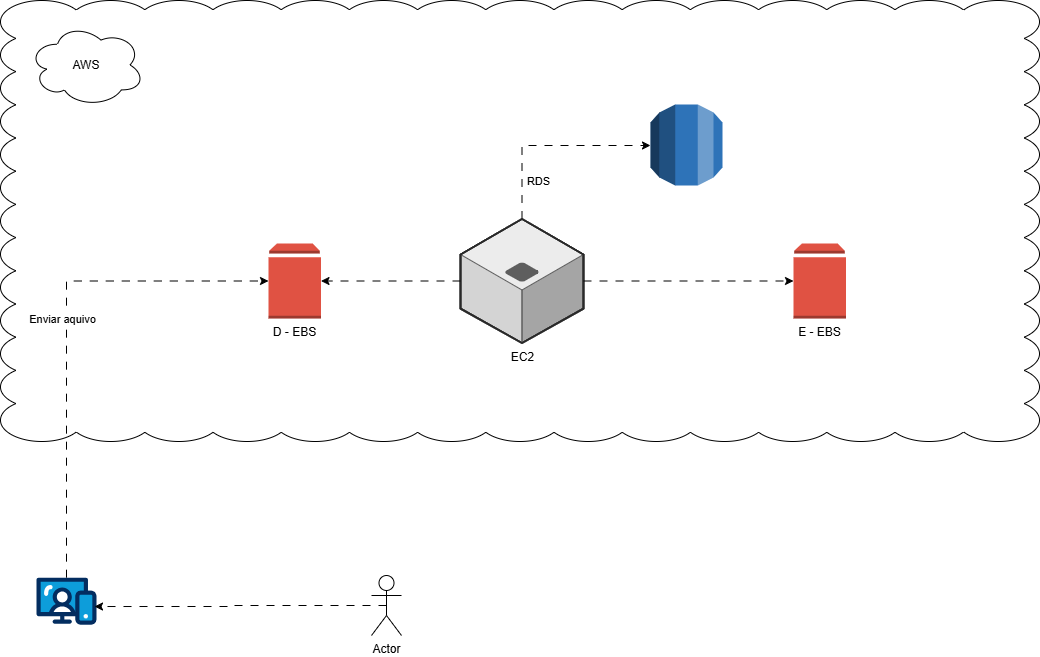

The diagram above was exported from draw.io. Its source (the exported page's mxGraphModel, read from the mxfile embedded in the PNG):
<mxGraphModel dx="1414" dy="745" grid="0" gridSize="10" guides="1" tooltips="1" connect="1" arrows="1" fold="1" page="0" pageScale="1" pageWidth="827" pageHeight="1169" math="0" shadow="0">
  <root>
    <mxCell id="0" />
    <mxCell id="1" parent="0" />
    <mxCell id="yf4zcTVdQ9_JGloFFmdN-21" parent="1" style="whiteSpace=wrap;html=1;shape=mxgraph.basic.cloud_rect" value="" vertex="1">
      <mxGeometry height="441" width="1039" x="9" y="164" as="geometry" />
    </mxCell>
    <mxCell id="yf4zcTVdQ9_JGloFFmdN-8" parent="1" style="ellipse;shape=cloud;whiteSpace=wrap;html=1;" value="AWS" vertex="1">
      <mxGeometry height="83" width="116" x="37" y="187" as="geometry" />
    </mxCell>
    <mxCell id="yf4zcTVdQ9_JGloFFmdN-1" parent="1" style="outlineConnect=0;dashed=0;verticalLabelPosition=bottom;verticalAlign=top;align=center;html=1;shape=mxgraph.aws3.volume;fillColor=#E05243;gradientColor=none;" value="D - EBS" vertex="1">
      <mxGeometry height="75" width="52.5" x="277" y="407" as="geometry" />
    </mxCell>
    <mxCell id="yf4zcTVdQ9_JGloFFmdN-2" parent="1" style="verticalLabelPosition=bottom;aspect=fixed;html=1;shape=mxgraph.salesforce.web;fillColor=none;strokeColor=none;" value="" vertex="1">
      <mxGeometry height="47.400000000000006" width="60" x="45" y="741" as="geometry" />
    </mxCell>
    <mxCell id="yf4zcTVdQ9_JGloFFmdN-4" edge="1" parent="1" source="yf4zcTVdQ9_JGloFFmdN-3" style="edgeStyle=orthogonalEdgeStyle;rounded=0;orthogonalLoop=1;jettySize=auto;html=1;exitX=0.5;exitY=0.5;exitDx=0;exitDy=0;exitPerimeter=0;entryX=0.967;entryY=0.613;entryDx=0;entryDy=0;entryPerimeter=0;flowAnimation=1;" target="yf4zcTVdQ9_JGloFFmdN-2">
      <mxGeometry relative="1" as="geometry">
        <mxPoint x="456" y="656" as="targetPoint" />
      </mxGeometry>
    </mxCell>
    <mxCell id="yf4zcTVdQ9_JGloFFmdN-3" parent="1" style="shape=umlActor;verticalLabelPosition=bottom;verticalAlign=top;html=1;outlineConnect=0;" value="Actor" vertex="1">
      <mxGeometry height="60" width="30" x="380" y="739" as="geometry" />
    </mxCell>
    <mxCell id="yf4zcTVdQ9_JGloFFmdN-7" edge="1" parent="1" source="yf4zcTVdQ9_JGloFFmdN-2" style="edgeStyle=orthogonalEdgeStyle;rounded=0;orthogonalLoop=1;jettySize=auto;html=1;entryX=0;entryY=0.5;entryDx=0;entryDy=0;entryPerimeter=0;flowAnimation=1;" target="yf4zcTVdQ9_JGloFFmdN-1">
      <mxGeometry relative="1" as="geometry">
        <Array as="points">
          <mxPoint x="75" y="445" />
        </Array>
      </mxGeometry>
    </mxCell>
    <mxCell id="yf4zcTVdQ9_JGloFFmdN-11" connectable="0" parent="yf4zcTVdQ9_JGloFFmdN-7" style="edgeLabel;html=1;align=center;verticalAlign=middle;resizable=0;points=[];" value="Enviar aquivo" vertex="1">
      <mxGeometry relative="1" x="-0.2854" y="4" as="geometry">
        <mxPoint x="-1" y="-81" as="offset" />
      </mxGeometry>
    </mxCell>
    <mxCell id="yf4zcTVdQ9_JGloFFmdN-17" edge="1" parent="1" source="yf4zcTVdQ9_JGloFFmdN-10" style="edgeStyle=orthogonalEdgeStyle;rounded=0;orthogonalLoop=1;jettySize=auto;html=1;flowAnimation=1;" target="yf4zcTVdQ9_JGloFFmdN-16">
      <mxGeometry relative="1" as="geometry">
        <Array as="points">
          <mxPoint x="531" y="309" />
        </Array>
      </mxGeometry>
    </mxCell>
    <mxCell id="yf4zcTVdQ9_JGloFFmdN-23" connectable="0" parent="yf4zcTVdQ9_JGloFFmdN-17" style="edgeLabel;html=1;align=center;verticalAlign=middle;resizable=0;points=[];" value="RDS" vertex="1">
      <mxGeometry relative="1" x="-0.1377" y="-1" as="geometry">
        <mxPoint x="2" y="34" as="offset" />
      </mxGeometry>
    </mxCell>
    <mxCell id="yf4zcTVdQ9_JGloFFmdN-10" parent="1" style="verticalLabelPosition=bottom;html=1;verticalAlign=top;strokeWidth=1;align=center;outlineConnect=0;dashed=0;outlineConnect=0;shape=mxgraph.aws3d.application_server;fillColor=#ECECEC;strokeColor=#5E5E5E;aspect=fixed;strokeColor2=#292929;" value="EC2" vertex="1">
      <mxGeometry height="124" width="123" x="469" y="382.5" as="geometry" />
    </mxCell>
    <mxCell id="yf4zcTVdQ9_JGloFFmdN-13" edge="1" parent="1" source="yf4zcTVdQ9_JGloFFmdN-10" style="edgeStyle=orthogonalEdgeStyle;rounded=0;orthogonalLoop=1;jettySize=auto;html=1;entryX=1;entryY=0.5;entryDx=0;entryDy=0;entryPerimeter=0;flowAnimation=1;" target="yf4zcTVdQ9_JGloFFmdN-1">
      <mxGeometry relative="1" as="geometry" />
    </mxCell>
    <mxCell id="yf4zcTVdQ9_JGloFFmdN-14" parent="1" style="outlineConnect=0;dashed=0;verticalLabelPosition=bottom;verticalAlign=top;align=center;html=1;shape=mxgraph.aws3.volume;fillColor=#E05243;gradientColor=none;" value="E - EBS" vertex="1">
      <mxGeometry height="75" width="52.5" x="802" y="407" as="geometry" />
    </mxCell>
    <mxCell id="yf4zcTVdQ9_JGloFFmdN-15" edge="1" parent="1" source="yf4zcTVdQ9_JGloFFmdN-10" style="edgeStyle=orthogonalEdgeStyle;rounded=0;orthogonalLoop=1;jettySize=auto;html=1;entryX=0;entryY=0.5;entryDx=0;entryDy=0;entryPerimeter=0;flowAnimation=1;" target="yf4zcTVdQ9_JGloFFmdN-14">
      <mxGeometry relative="1" as="geometry" />
    </mxCell>
    <mxCell id="yf4zcTVdQ9_JGloFFmdN-16" parent="1" style="outlineConnect=0;dashed=0;verticalLabelPosition=bottom;verticalAlign=top;align=center;html=1;shape=mxgraph.aws3.rds;fillColor=#2E73B8;gradientColor=none;" value="" vertex="1">
      <mxGeometry height="81" width="72" x="659" y="268" as="geometry" />
    </mxCell>
  </root>
</mxGraphModel>